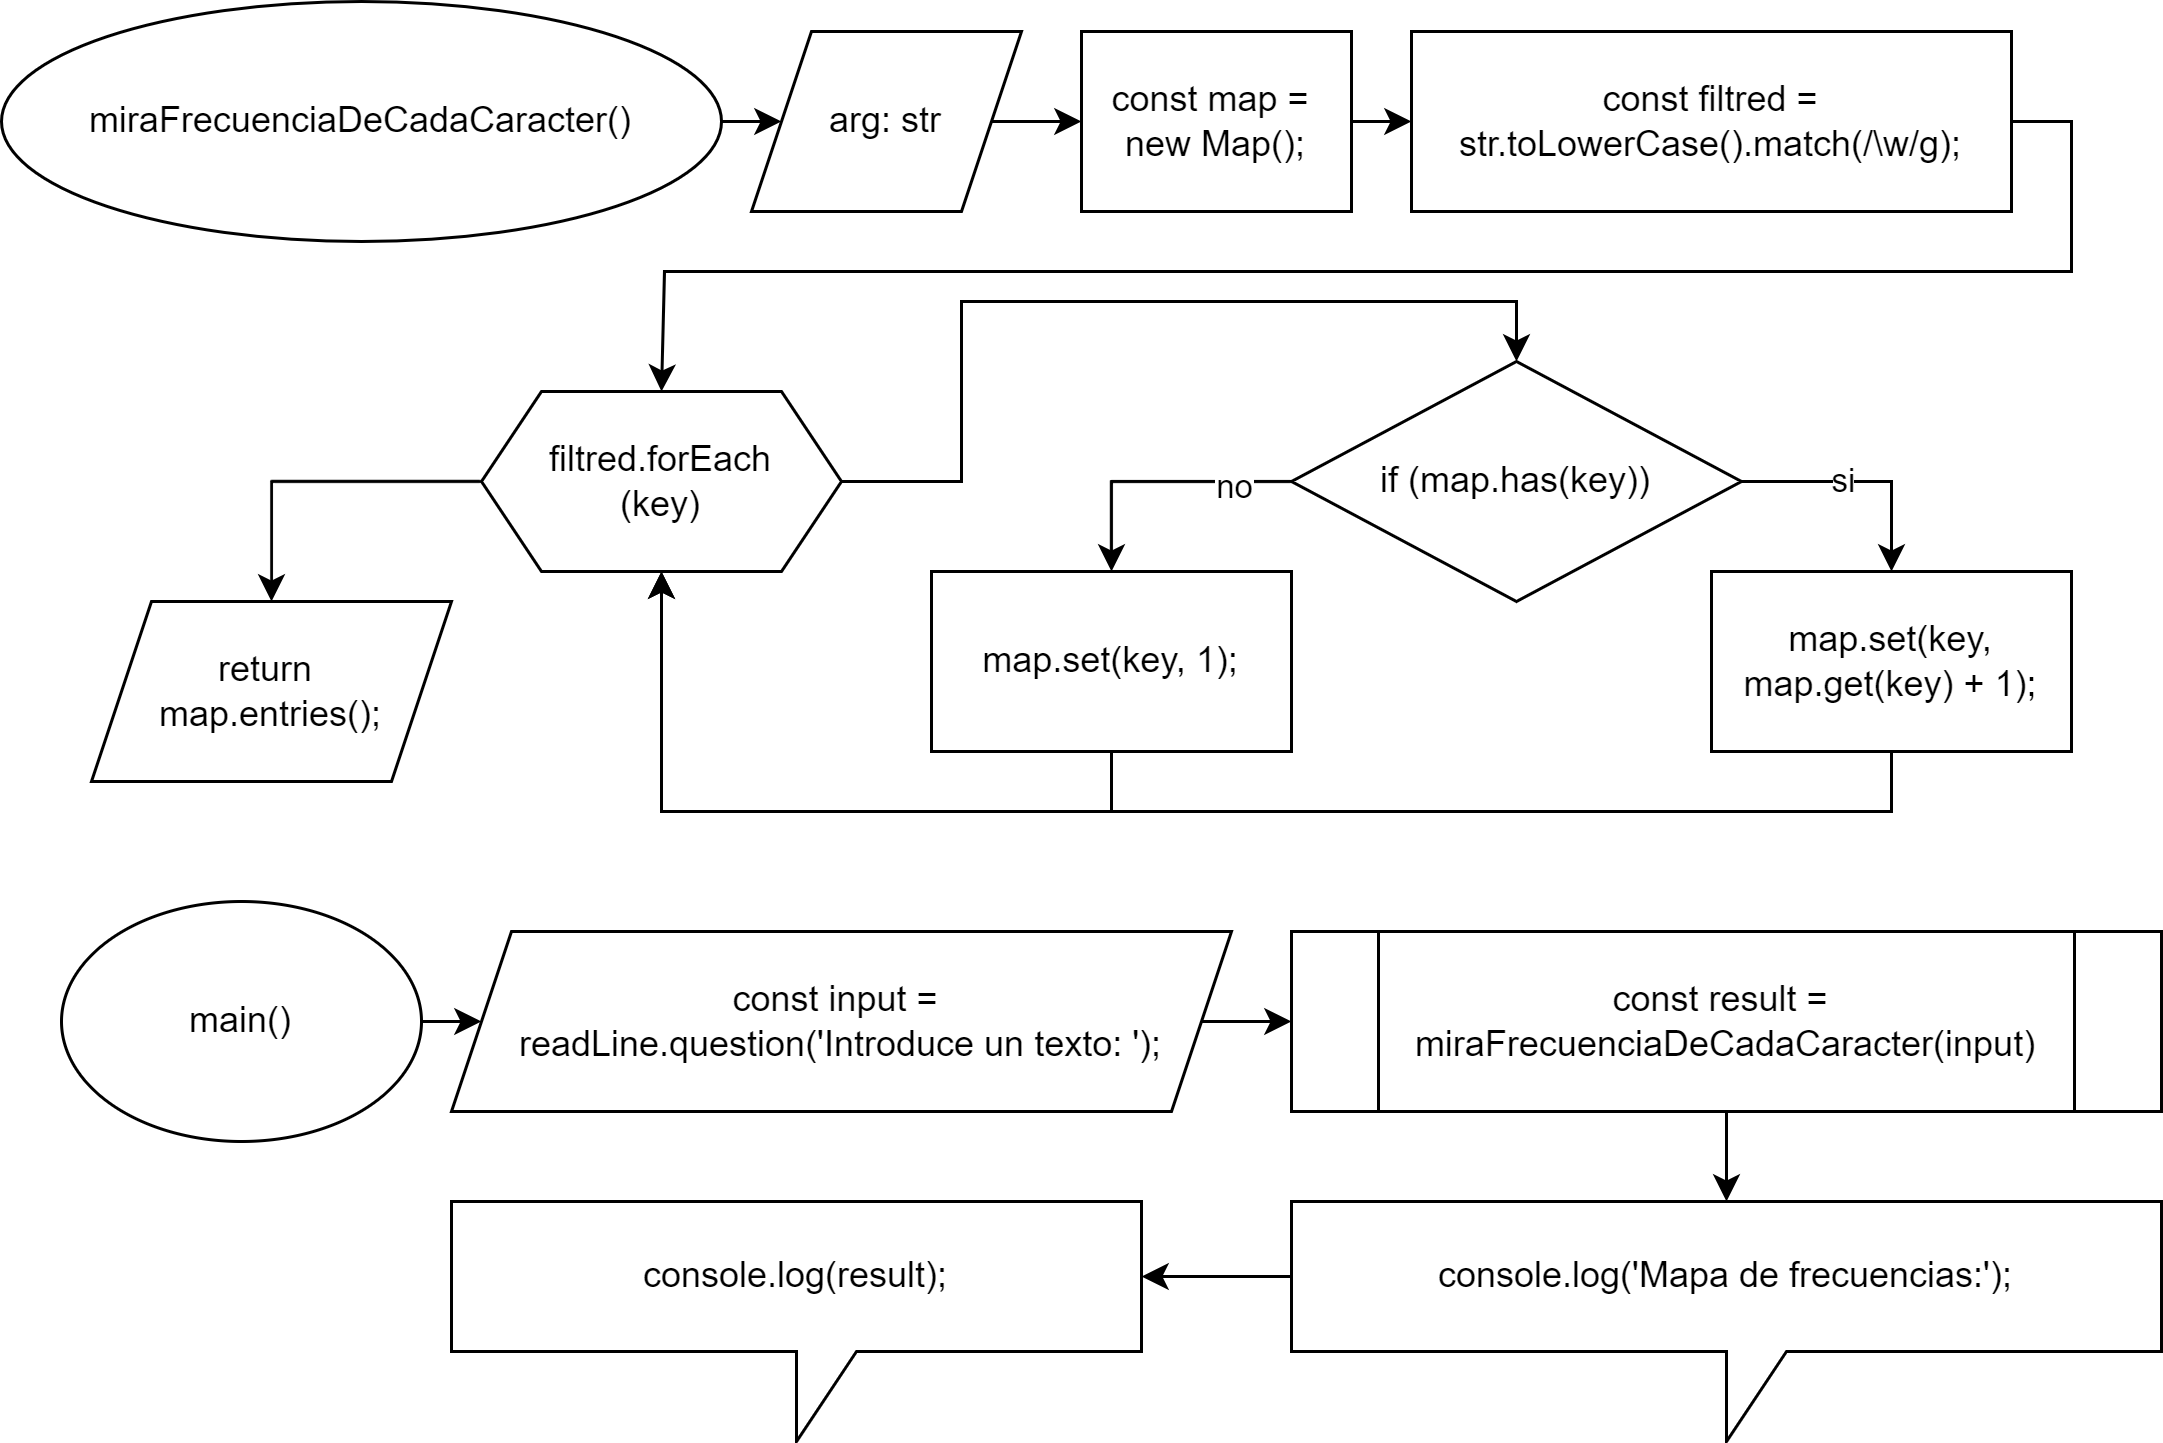

The diagram above was exported from draw.io. Its source (the exported page's mxGraphModel, read from the mxfile embedded in the PNG):
<mxGraphModel dx="1002" dy="551" grid="1" gridSize="10" guides="1" tooltips="1" connect="1" arrows="1" fold="1" page="1" pageScale="1" pageWidth="827" pageHeight="1169" math="0" shadow="0">
  <root>
    <mxCell id="0" />
    <mxCell id="1" parent="0" />
    <mxCell id="wFJFNjs2GmQNmuXTR1gI-8" style="edgeStyle=orthogonalEdgeStyle;rounded=0;orthogonalLoop=1;jettySize=auto;html=1;exitX=1;exitY=0.5;exitDx=0;exitDy=0;entryX=0;entryY=0.5;entryDx=0;entryDy=0;" parent="1" source="wFJFNjs2GmQNmuXTR1gI-1" target="wFJFNjs2GmQNmuXTR1gI-2" edge="1">
      <mxGeometry relative="1" as="geometry" />
    </mxCell>
    <mxCell id="wFJFNjs2GmQNmuXTR1gI-1" value="miraFrecuenciaDeCadaCaracter()" style="ellipse;whiteSpace=wrap;html=1;" parent="1" vertex="1">
      <mxGeometry x="20" y="20" width="240" height="80" as="geometry" />
    </mxCell>
    <mxCell id="wFJFNjs2GmQNmuXTR1gI-9" style="edgeStyle=orthogonalEdgeStyle;rounded=0;orthogonalLoop=1;jettySize=auto;html=1;exitX=1;exitY=0.5;exitDx=0;exitDy=0;entryX=0;entryY=0.5;entryDx=0;entryDy=0;" parent="1" source="wFJFNjs2GmQNmuXTR1gI-2" target="wFJFNjs2GmQNmuXTR1gI-3" edge="1">
      <mxGeometry relative="1" as="geometry" />
    </mxCell>
    <mxCell id="wFJFNjs2GmQNmuXTR1gI-2" value="arg: str" style="shape=parallelogram;perimeter=parallelogramPerimeter;whiteSpace=wrap;html=1;fixedSize=1;" parent="1" vertex="1">
      <mxGeometry x="270" y="30" width="90" height="60" as="geometry" />
    </mxCell>
    <mxCell id="wFJFNjs2GmQNmuXTR1gI-10" style="edgeStyle=orthogonalEdgeStyle;rounded=0;orthogonalLoop=1;jettySize=auto;html=1;exitX=1;exitY=0.5;exitDx=0;exitDy=0;entryX=0;entryY=0.5;entryDx=0;entryDy=0;" parent="1" source="wFJFNjs2GmQNmuXTR1gI-3" target="wFJFNjs2GmQNmuXTR1gI-4" edge="1">
      <mxGeometry relative="1" as="geometry" />
    </mxCell>
    <mxCell id="wFJFNjs2GmQNmuXTR1gI-3" value="const map =&amp;nbsp;&lt;div&gt;new Map();&lt;/div&gt;" style="rounded=0;whiteSpace=wrap;html=1;" parent="1" vertex="1">
      <mxGeometry x="380" y="30" width="90" height="60" as="geometry" />
    </mxCell>
    <mxCell id="wFJFNjs2GmQNmuXTR1gI-22" style="edgeStyle=orthogonalEdgeStyle;rounded=0;orthogonalLoop=1;jettySize=auto;html=1;exitX=1;exitY=0.5;exitDx=0;exitDy=0;entryX=0.5;entryY=0;entryDx=0;entryDy=0;" parent="1" source="wFJFNjs2GmQNmuXTR1gI-4" target="yfTTL3sbvPlk7vkZQ9ko-1" edge="1">
      <mxGeometry relative="1" as="geometry">
        <mxPoint x="240" y="140" as="targetPoint" />
        <Array as="points">
          <mxPoint x="710" y="60" />
          <mxPoint x="710" y="110" />
          <mxPoint x="241" y="110" />
        </Array>
      </mxGeometry>
    </mxCell>
    <mxCell id="wFJFNjs2GmQNmuXTR1gI-4" value="const filtred = str.toLowerCase().match(/\w/g);" style="rounded=0;whiteSpace=wrap;html=1;" parent="1" vertex="1">
      <mxGeometry x="490" y="30" width="200" height="60" as="geometry" />
    </mxCell>
    <mxCell id="wFJFNjs2GmQNmuXTR1gI-17" style="edgeStyle=orthogonalEdgeStyle;rounded=0;orthogonalLoop=1;jettySize=auto;html=1;exitX=1;exitY=0.5;exitDx=0;exitDy=0;entryX=0.5;entryY=0;entryDx=0;entryDy=0;" parent="1" source="yfTTL3sbvPlk7vkZQ9ko-1" target="wFJFNjs2GmQNmuXTR1gI-6" edge="1">
      <mxGeometry relative="1" as="geometry">
        <Array as="points">
          <mxPoint x="340" y="180" />
          <mxPoint x="340" y="120" />
          <mxPoint x="525" y="120" />
        </Array>
        <mxPoint x="310" y="180" as="sourcePoint" />
      </mxGeometry>
    </mxCell>
    <mxCell id="wFJFNjs2GmQNmuXTR1gI-13" style="edgeStyle=orthogonalEdgeStyle;rounded=0;orthogonalLoop=1;jettySize=auto;html=1;exitX=1;exitY=0.5;exitDx=0;exitDy=0;entryX=0.5;entryY=0;entryDx=0;entryDy=0;" parent="1" source="wFJFNjs2GmQNmuXTR1gI-6" target="wFJFNjs2GmQNmuXTR1gI-12" edge="1">
      <mxGeometry relative="1" as="geometry" />
    </mxCell>
    <mxCell id="wFJFNjs2GmQNmuXTR1gI-14" value="si" style="edgeLabel;html=1;align=center;verticalAlign=middle;resizable=0;points=[];" parent="wFJFNjs2GmQNmuXTR1gI-13" connectable="0" vertex="1">
      <mxGeometry x="-0.1745" y="1" relative="1" as="geometry">
        <mxPoint as="offset" />
      </mxGeometry>
    </mxCell>
    <mxCell id="wFJFNjs2GmQNmuXTR1gI-16" style="edgeStyle=orthogonalEdgeStyle;rounded=0;orthogonalLoop=1;jettySize=auto;html=1;exitX=0;exitY=0.5;exitDx=0;exitDy=0;entryX=0.5;entryY=0;entryDx=0;entryDy=0;" parent="1" source="wFJFNjs2GmQNmuXTR1gI-6" target="wFJFNjs2GmQNmuXTR1gI-15" edge="1">
      <mxGeometry relative="1" as="geometry" />
    </mxCell>
    <mxCell id="wFJFNjs2GmQNmuXTR1gI-18" value="no" style="edgeLabel;html=1;align=center;verticalAlign=middle;resizable=0;points=[];" parent="wFJFNjs2GmQNmuXTR1gI-16" connectable="0" vertex="1">
      <mxGeometry x="-0.5543" y="1" relative="1" as="geometry">
        <mxPoint as="offset" />
      </mxGeometry>
    </mxCell>
    <mxCell id="wFJFNjs2GmQNmuXTR1gI-6" value="if (map.has(key))" style="rhombus;whiteSpace=wrap;html=1;" parent="1" vertex="1">
      <mxGeometry x="450" y="140" width="150" height="80" as="geometry" />
    </mxCell>
    <mxCell id="wFJFNjs2GmQNmuXTR1gI-19" style="edgeStyle=orthogonalEdgeStyle;rounded=0;orthogonalLoop=1;jettySize=auto;html=1;exitX=0.5;exitY=1;exitDx=0;exitDy=0;entryX=0.5;entryY=1;entryDx=0;entryDy=0;" parent="1" source="wFJFNjs2GmQNmuXTR1gI-12" target="yfTTL3sbvPlk7vkZQ9ko-1" edge="1">
      <mxGeometry relative="1" as="geometry">
        <Array as="points">
          <mxPoint x="650" y="290" />
          <mxPoint x="240" y="290" />
        </Array>
        <mxPoint x="240" y="220" as="targetPoint" />
      </mxGeometry>
    </mxCell>
    <mxCell id="wFJFNjs2GmQNmuXTR1gI-12" value="map.set(key, map.get(key) + 1);" style="rounded=0;whiteSpace=wrap;html=1;" parent="1" vertex="1">
      <mxGeometry x="590" y="210" width="120" height="60" as="geometry" />
    </mxCell>
    <mxCell id="wFJFNjs2GmQNmuXTR1gI-21" style="edgeStyle=orthogonalEdgeStyle;rounded=0;orthogonalLoop=1;jettySize=auto;html=1;exitX=0.5;exitY=1;exitDx=0;exitDy=0;entryX=0.5;entryY=1;entryDx=0;entryDy=0;" parent="1" source="wFJFNjs2GmQNmuXTR1gI-15" target="yfTTL3sbvPlk7vkZQ9ko-1" edge="1">
      <mxGeometry relative="1" as="geometry">
        <mxPoint x="240" y="220" as="targetPoint" />
        <Array as="points">
          <mxPoint x="390" y="290" />
          <mxPoint x="240" y="290" />
        </Array>
      </mxGeometry>
    </mxCell>
    <mxCell id="wFJFNjs2GmQNmuXTR1gI-15" value="map.set(key, 1);" style="rounded=0;whiteSpace=wrap;html=1;" parent="1" vertex="1">
      <mxGeometry x="330" y="210" width="120" height="60" as="geometry" />
    </mxCell>
    <mxCell id="wFJFNjs2GmQNmuXTR1gI-23" value="return&amp;nbsp;&lt;div&gt;map.entries();&lt;/div&gt;" style="shape=parallelogram;perimeter=parallelogramPerimeter;whiteSpace=wrap;html=1;fixedSize=1;" parent="1" vertex="1">
      <mxGeometry x="50" y="220" width="120" height="60" as="geometry" />
    </mxCell>
    <mxCell id="wFJFNjs2GmQNmuXTR1gI-28" style="edgeStyle=orthogonalEdgeStyle;rounded=0;orthogonalLoop=1;jettySize=auto;html=1;exitX=1;exitY=0.5;exitDx=0;exitDy=0;entryX=0;entryY=0.5;entryDx=0;entryDy=0;" parent="1" source="wFJFNjs2GmQNmuXTR1gI-25" target="wFJFNjs2GmQNmuXTR1gI-26" edge="1">
      <mxGeometry relative="1" as="geometry" />
    </mxCell>
    <mxCell id="wFJFNjs2GmQNmuXTR1gI-25" value="main()" style="ellipse;whiteSpace=wrap;html=1;" parent="1" vertex="1">
      <mxGeometry x="40" y="320" width="120" height="80" as="geometry" />
    </mxCell>
    <mxCell id="wFJFNjs2GmQNmuXTR1gI-29" style="edgeStyle=orthogonalEdgeStyle;rounded=0;orthogonalLoop=1;jettySize=auto;html=1;exitX=1;exitY=0.5;exitDx=0;exitDy=0;entryX=0;entryY=0.5;entryDx=0;entryDy=0;" parent="1" source="wFJFNjs2GmQNmuXTR1gI-26" target="wFJFNjs2GmQNmuXTR1gI-27" edge="1">
      <mxGeometry relative="1" as="geometry" />
    </mxCell>
    <mxCell id="wFJFNjs2GmQNmuXTR1gI-26" value="const input =&amp;nbsp;&lt;div&gt;readLine.question('Introduce un texto: ');&lt;/div&gt;" style="shape=parallelogram;perimeter=parallelogramPerimeter;whiteSpace=wrap;html=1;fixedSize=1;" parent="1" vertex="1">
      <mxGeometry x="170" y="330" width="260" height="60" as="geometry" />
    </mxCell>
    <mxCell id="wFJFNjs2GmQNmuXTR1gI-27" value="const result =&amp;nbsp;&lt;div&gt;miraFrecuenciaDeCadaCaracter(input)&lt;/div&gt;" style="shape=process;whiteSpace=wrap;html=1;backgroundOutline=1;" parent="1" vertex="1">
      <mxGeometry x="450" y="330" width="290" height="60" as="geometry" />
    </mxCell>
    <mxCell id="wFJFNjs2GmQNmuXTR1gI-30" value="console.log('Mapa de frecuencias:');" style="shape=callout;whiteSpace=wrap;html=1;perimeter=calloutPerimeter;" parent="1" vertex="1">
      <mxGeometry x="450" y="420" width="290" height="80" as="geometry" />
    </mxCell>
    <mxCell id="wFJFNjs2GmQNmuXTR1gI-31" style="edgeStyle=orthogonalEdgeStyle;rounded=0;orthogonalLoop=1;jettySize=auto;html=1;exitX=0.5;exitY=1;exitDx=0;exitDy=0;entryX=0.5;entryY=0;entryDx=0;entryDy=0;entryPerimeter=0;" parent="1" source="wFJFNjs2GmQNmuXTR1gI-27" target="wFJFNjs2GmQNmuXTR1gI-30" edge="1">
      <mxGeometry relative="1" as="geometry" />
    </mxCell>
    <mxCell id="wFJFNjs2GmQNmuXTR1gI-32" value="console.log(result);" style="shape=callout;whiteSpace=wrap;html=1;perimeter=calloutPerimeter;" parent="1" vertex="1">
      <mxGeometry x="170" y="420" width="230" height="80" as="geometry" />
    </mxCell>
    <mxCell id="wFJFNjs2GmQNmuXTR1gI-33" style="edgeStyle=orthogonalEdgeStyle;rounded=0;orthogonalLoop=1;jettySize=auto;html=1;exitX=0;exitY=0;exitDx=0;exitDy=25;exitPerimeter=0;entryX=0;entryY=0;entryDx=230;entryDy=25;entryPerimeter=0;" parent="1" source="wFJFNjs2GmQNmuXTR1gI-30" target="wFJFNjs2GmQNmuXTR1gI-32" edge="1">
      <mxGeometry relative="1" as="geometry" />
    </mxCell>
    <mxCell id="yfTTL3sbvPlk7vkZQ9ko-2" style="edgeStyle=orthogonalEdgeStyle;rounded=0;orthogonalLoop=1;jettySize=auto;html=1;exitX=0;exitY=0.5;exitDx=0;exitDy=0;entryX=0.5;entryY=0;entryDx=0;entryDy=0;" parent="1" source="yfTTL3sbvPlk7vkZQ9ko-1" target="wFJFNjs2GmQNmuXTR1gI-23" edge="1">
      <mxGeometry relative="1" as="geometry" />
    </mxCell>
    <mxCell id="yfTTL3sbvPlk7vkZQ9ko-1" value="filtred.forEach&lt;div&gt;(key)&lt;/div&gt;" style="shape=hexagon;perimeter=hexagonPerimeter2;whiteSpace=wrap;html=1;fixedSize=1;" parent="1" vertex="1">
      <mxGeometry x="180" y="150" width="120" height="60" as="geometry" />
    </mxCell>
  </root>
</mxGraphModel>